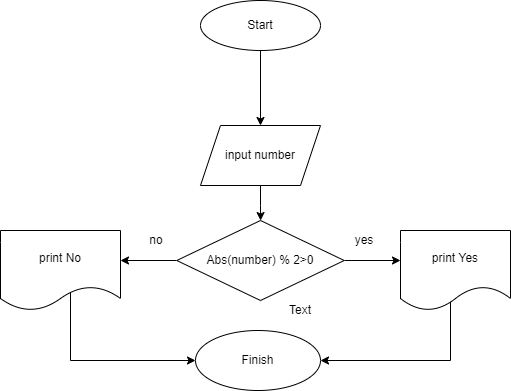

The diagram above was exported from draw.io. Its source (the exported page's mxGraphModel, read from the mxfile embedded in the PNG):
<mxGraphModel dx="789" dy="278" grid="1" gridSize="10" guides="1" tooltips="1" connect="1" arrows="1" fold="1" page="1" pageScale="1" pageWidth="827" pageHeight="1169" math="0" shadow="0">
  <root>
    <mxCell id="0" />
    <mxCell id="1" parent="0" />
    <mxCell id="qi06yadD2Sq-Osd92a5e-3" value="" style="edgeStyle=orthogonalEdgeStyle;rounded=0;orthogonalLoop=1;jettySize=auto;html=1;" parent="1" source="qi06yadD2Sq-Osd92a5e-1" target="qi06yadD2Sq-Osd92a5e-2" edge="1">
      <mxGeometry relative="1" as="geometry" />
    </mxCell>
    <mxCell id="qi06yadD2Sq-Osd92a5e-1" value="Start" style="ellipse;whiteSpace=wrap;html=1;" parent="1" vertex="1">
      <mxGeometry x="310" width="120" height="50" as="geometry" />
    </mxCell>
    <mxCell id="qi06yadD2Sq-Osd92a5e-5" value="" style="edgeStyle=orthogonalEdgeStyle;rounded=0;orthogonalLoop=1;jettySize=auto;html=1;" parent="1" source="qi06yadD2Sq-Osd92a5e-2" target="qi06yadD2Sq-Osd92a5e-4" edge="1">
      <mxGeometry relative="1" as="geometry" />
    </mxCell>
    <mxCell id="qi06yadD2Sq-Osd92a5e-2" value="input number" style="shape=parallelogram;perimeter=parallelogramPerimeter;whiteSpace=wrap;html=1;fixedSize=1;" parent="1" vertex="1">
      <mxGeometry x="310" y="125" width="120" height="60" as="geometry" />
    </mxCell>
    <mxCell id="qi06yadD2Sq-Osd92a5e-7" value="" style="edgeStyle=orthogonalEdgeStyle;rounded=0;orthogonalLoop=1;jettySize=auto;html=1;" parent="1" source="qi06yadD2Sq-Osd92a5e-4" edge="1">
      <mxGeometry relative="1" as="geometry">
        <mxPoint x="510" y="260" as="targetPoint" />
      </mxGeometry>
    </mxCell>
    <mxCell id="qi06yadD2Sq-Osd92a5e-9" value="" style="edgeStyle=orthogonalEdgeStyle;rounded=0;orthogonalLoop=1;jettySize=auto;html=1;" parent="1" source="qi06yadD2Sq-Osd92a5e-4" edge="1">
      <mxGeometry relative="1" as="geometry">
        <mxPoint x="230" y="260" as="targetPoint" />
      </mxGeometry>
    </mxCell>
    <mxCell id="qi06yadD2Sq-Osd92a5e-4" value="Abs(number) % 2&amp;gt;0" style="rhombus;whiteSpace=wrap;html=1;" parent="1" vertex="1">
      <mxGeometry x="286.25" y="220" width="167.5" height="80" as="geometry" />
    </mxCell>
    <mxCell id="qi06yadD2Sq-Osd92a5e-13" value="" style="edgeStyle=orthogonalEdgeStyle;rounded=0;orthogonalLoop=1;jettySize=auto;html=1;" parent="1" target="qi06yadD2Sq-Osd92a5e-10" edge="1">
      <mxGeometry relative="1" as="geometry">
        <mxPoint x="560" y="460" as="targetPoint" />
        <Array as="points">
          <mxPoint x="560" y="360" />
        </Array>
        <mxPoint x="560" y="290" as="sourcePoint" />
      </mxGeometry>
    </mxCell>
    <mxCell id="qi06yadD2Sq-Osd92a5e-11" value="" style="edgeStyle=orthogonalEdgeStyle;rounded=0;orthogonalLoop=1;jettySize=auto;html=1;" parent="1" target="qi06yadD2Sq-Osd92a5e-10" edge="1">
      <mxGeometry relative="1" as="geometry">
        <Array as="points">
          <mxPoint x="180" y="360" />
        </Array>
        <mxPoint x="180" y="290" as="sourcePoint" />
      </mxGeometry>
    </mxCell>
    <mxCell id="qi06yadD2Sq-Osd92a5e-10" value="Finish" style="ellipse;whiteSpace=wrap;html=1;" parent="1" vertex="1">
      <mxGeometry x="305" y="330" width="125" height="60" as="geometry" />
    </mxCell>
    <mxCell id="qi06yadD2Sq-Osd92a5e-14" value="yes" style="text;html=1;strokeColor=none;fillColor=none;align=center;verticalAlign=middle;whiteSpace=wrap;rounded=0;" parent="1" vertex="1">
      <mxGeometry x="453.75" y="230" width="40" height="20" as="geometry" />
    </mxCell>
    <mxCell id="qi06yadD2Sq-Osd92a5e-15" value="Text" style="text;html=1;strokeColor=none;fillColor=none;align=center;verticalAlign=middle;whiteSpace=wrap;rounded=0;" parent="1" vertex="1">
      <mxGeometry x="390" y="300" width="40" height="20" as="geometry" />
    </mxCell>
    <mxCell id="qi06yadD2Sq-Osd92a5e-19" value="no" style="text;html=1;strokeColor=none;fillColor=none;align=center;verticalAlign=middle;whiteSpace=wrap;rounded=0;" parent="1" vertex="1">
      <mxGeometry x="246.25" y="230" width="40" height="20" as="geometry" />
    </mxCell>
    <mxCell id="NcIlpSbGE5Hp8vBIyje3-2" value="&lt;span&gt;print No&lt;/span&gt;" style="shape=document;whiteSpace=wrap;html=1;boundedLbl=1;" parent="1" vertex="1">
      <mxGeometry x="110" y="230" width="120" height="80" as="geometry" />
    </mxCell>
    <mxCell id="NcIlpSbGE5Hp8vBIyje3-3" value="&lt;span&gt;print Yes&lt;/span&gt;" style="shape=document;whiteSpace=wrap;html=1;boundedLbl=1;" parent="1" vertex="1">
      <mxGeometry x="510" y="230" width="110" height="80" as="geometry" />
    </mxCell>
  </root>
</mxGraphModel>